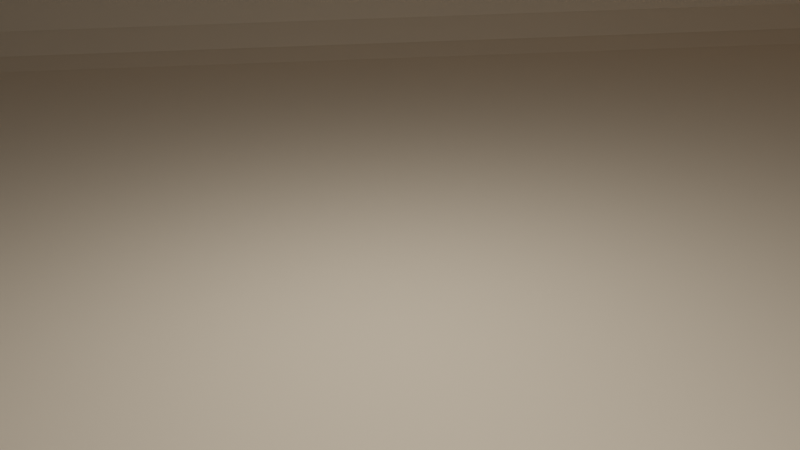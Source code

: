 # Source: GlassBox_ras.blend  (saved by Blender 3.2.14; exported with 4.5.12 LTS)
import bpy
from mathutils import Matrix  # noqa: F401  (used for matrix-valued properties, if any)

bpy.ops.wm.read_factory_settings(use_empty=True)
scene = bpy.context.scene
scene.name = 'Scene'

# ---- collections
col_collection = bpy.data.collections.new('Collection'); scene.collection.children.link(col_collection)

# ---- images (referenced by path relative to the original .blend; pixels are not part of the script)
import os
ASSET_DIR = os.environ.get("B2B_ASSET_DIR", "")  # directory of the original .blend (textures are referenced by path, not embedded)
HERE = os.path.dirname(os.path.abspath(__file__))  # packed textures are extracted next to this script under _unpacked/

def load_image(name, relpath, width, height, colorspace="sRGB"):
    """Load a texture the original file referenced (path relative to the .blend, or extracted next to this script)."""
    p = next((c for c in (os.path.join(HERE, relpath), os.path.join(ASSET_DIR, relpath)) if relpath and os.path.exists(c)), "")
    if p:
        img = bpy.data.images.load(p, check_existing=True)
        img.name = name
    else:  # same state as the original file: an image datablock whose file is absent (Cycles renders it pink)
        img = bpy.data.images.new(name, width, height)
        img.source = "FILE"
        img.filepath = "//" + (relpath or name)
    img.colorspace_settings.name = colorspace
    return img
img_hdr_111_parking_lot_2_env_hdr = load_image('HDR_111_Parking_Lot_2_Env.hdr', 'HDR_111_Parking_Lot_2_Env.hdr', 1024, 1024, 'Linear Rec.709')

# ---- materials (node trees are filled in below, after node groups)
mat_glass = bpy.data.materials.new('glass')
mat_glass.use_transparent_shadow = False
mat_octopus = bpy.data.materials.new('octopus')
mat_octopus.use_transparent_shadow = False
mat_cloth = bpy.data.materials.new('cloth')
mat_cloth.use_transparent_shadow = False

# ---- material node trees
mat_glass.use_nodes = True; mat_glass.node_tree.nodes.clear()
_N = mat_glass.node_tree.nodes; _L = mat_glass.node_tree.links
n0 = _N.new('ShaderNodeOutputMaterial'); n0.name = 'Material Output'; n0.location = (300, 300)
n1 = _N.new('ShaderNodeBsdfGlass'); n1.name = 'Glass BSDF'; n1.location = (10, 300)
n1.distribution = 'BECKMANN'
n1.inputs[2].default_value = 1.4
_L.new(n1.outputs[0], n0.inputs[0])
n0.is_active_output = True
mat_octopus.use_nodes = True; mat_octopus.node_tree.nodes.clear()
_N = mat_octopus.node_tree.nodes; _L = mat_octopus.node_tree.links
n0 = _N.new('ShaderNodeBsdfPrincipled'); n0.name = 'Principled BSDF'; n0.location = (10, 300)
n0.distribution = 'GGX'
n0.subsurface_method = 'RANDOM_WALK_SKIN'
n0.inputs[0].default_value = (0.718, 0.2112, 0.8, 1.0)
n0.inputs[2].default_value = 0.2806
n0.inputs[3].default_value = 1.45
n0.inputs[11].default_value = 1.01
n0.inputs[27].default_value = (0.0, 0.0, 0.0, 1.0)
n0.inputs[28].default_value = 1.0
n1 = _N.new('ShaderNodeOutputMaterial'); n1.name = 'Material Output'; n1.location = (300, 300)
_L.new(n0.outputs[0], n1.inputs[0])
n1.is_active_output = True
mat_cloth.use_nodes = True; mat_cloth.node_tree.nodes.clear()
_N = mat_cloth.node_tree.nodes; _L = mat_cloth.node_tree.links
n0 = _N.new('ShaderNodeBsdfPrincipled'); n0.name = 'Principled BSDF'; n0.location = (10, 300)
n0.distribution = 'GGX'
n0.subsurface_method = 'RANDOM_WALK_SKIN'
n0.inputs[0].default_value = (0.8, 0.6539, 0.4864, 1.0)
n0.inputs[2].default_value = 1.0
n0.inputs[3].default_value = 1.45
n0.inputs[27].default_value = (0.0, 0.0, 0.0, 1.0)
n0.inputs[28].default_value = 1.0
n1 = _N.new('ShaderNodeOutputMaterial'); n1.name = 'Material Output'; n1.location = (300, 300)
_L.new(n0.outputs[0], n1.inputs[0])
n1.is_active_output = True

# ---- world
world_world = bpy.data.worlds.new('World'); scene.world = world_world
world_world.use_nodes = True; world_world.node_tree.nodes.clear()
_N = world_world.node_tree.nodes; _L = world_world.node_tree.links
n0 = _N.new('ShaderNodeOutputWorld'); n0.name = 'World Output'; n0.location = (300, 300)
n1 = _N.new('ShaderNodeTexEnvironment'); n1.name = 'Environment Texture'; n1.location = (-193, 316)
n1.image = img_hdr_111_parking_lot_2_env_hdr
n2 = _N.new('ShaderNodeMath'); n2.name = 'Math'; n2.location = (107, 301)
n2.operation = 'MULTIPLY'
n2.inputs[1].default_value = 0.2
_L.new(n1.outputs[0], n2.inputs[0])
_L.new(n2.outputs[0], n0.inputs[0])
n0.is_active_output = True
world_world.color = (0.05088, 0.05088, 0.05088)
world_world.use_sun_shadow = False
world_world.sun_shadow_jitter_overblur = 0.0

# ---- cameras
cam_camera = bpy.data.cameras.new('Camera')
cam_camera.clip_end = 107.1
cam_camera.lens = 45.0
cam_camera.ortho_scale = 7.314

# ---- lights
light_point = bpy.data.lights.new('Point', 'POINT')
light_point.transmission_factor = 0.0
light_point.energy = 3000.0
light_point.shadow_soft_size = 0.25
light_point.shadow_maximum_resolution = 0.006
light_point.use_absolute_resolution = True
light_point_002 = bpy.data.lights.new('Point.002', 'POINT')
light_point_002.transmission_factor = 0.0
light_point_002.use_shadow = False
light_point_002.energy = 3000.0
light_point_002.shadow_soft_size = 0.25
light_point_002.shadow_maximum_resolution = 0.006
light_point_002.use_absolute_resolution = True

# ---- meshes
me_plane = bpy.data.meshes.new('Plane')
me_plane.from_pydata([(-5.0, -5.0, 0.0), (5.0, -5.0, 0.0), (-5.0, 5.0, 0.0), (5.0, 5.0, 0.0), (-5.0, 5.0, 10.49), (-5.0, -5.0, 10.49), (5.0, -5.0, 10.49), (5.0, 5.0, 10.49)], [], [(0, 2, 3, 1), (3, 2, 4, 7), (0, 1, 6, 5), (1, 3, 7, 6), (2, 0, 5, 4)])
_uv = me_plane.uv_layers.new(name='UVMap')
_uv.uv.foreach_set('vector', [0.0, 0.0, 0.0, 1.0, 1.0, 1.0, 1.0, 0.0, 1.0, 1.0, 0.0, 1.0, 0.0, 1.0, 1.0, 1.0, 0.0, 0.0, 1.0, 0.0, 1.0, 0.0, 0.0, 0.0, 1.0, 0.0, 1.0, 1.0, 1.0, 1.0, 1.0, 0.0, 0.0, 1.0, 0.0, 0.0, 0.0, 0.0, 0.0, 1.0])
me_plane.materials.append(mat_glass)
me_plane.materials.append(mat_octopus)
me_plane.use_mirror_x = True
me_plane.update()
me_plane_001 = bpy.data.meshes.new('Plane.001')
me_plane_001.from_pydata([(5.0, -5.0, 0.0), (-5.0, -5.0, 8.342), (-5.0, 5.0, 8.342), (5.0, 5.0, 8.342), (-3.878, -5.0, 0.0), (-5.0, -5.0, 1.122), (-4.168, -5.0, 0.03823), (-4.439, -5.0, 0.1503), (-4.671, -5.0, 0.3286), (-4.85, -5.0, 0.561), (-4.962, -5.0, 0.8316), (-3.878, 3.878, 0.0), (-5.0, 5.0, 1.122), (-4.168, 4.168, 0.03823), (-4.439, 4.439, 0.1503), (-4.671, 4.671, 0.3286), (-4.85, 4.85, 0.561), (-4.962, 4.962, 0.8316), (5.0, 5.0, 1.122), (5.0, 3.878, 0.0), (5.0, 4.962, 0.8316), (5.0, 4.85, 0.561), (5.0, 4.671, 0.3286), (5.0, 4.439, 0.1503), (5.0, 4.168, 0.03823), (10.83, -5.0, 0.0), (10.83, 5.0, 8.342), (10.83, 5.0, 1.122), (10.83, 3.878, 0.0), (10.83, 4.962, 0.8316), (10.83, 4.85, 0.561), (10.83, 4.671, 0.3286), (10.83, 4.439, 0.1503), (10.83, 4.168, 0.03823), (14.95, -5.0, 0.0), (14.95, 5.0, 8.342), (14.95, 5.0, 1.122), (14.95, 3.878, 0.0), (14.95, 4.962, 0.8316), (14.95, 4.85, 0.561), (14.95, 4.671, 0.3286), (14.95, 4.439, 0.1503), (14.95, 4.168, 0.03823)], [], [(12, 18, 3, 2), (4, 0, 19, 11), (12, 5, 10, 17), (17, 10, 9, 16), (16, 9, 8, 15), (15, 8, 7, 14), (14, 7, 6, 13), (13, 6, 4, 11), (18, 12, 17, 20), (20, 17, 16, 21), (21, 16, 15, 22), (22, 15, 14, 23), (23, 14, 13, 24), (24, 13, 11, 19), (5, 12, 2, 1), (24, 19, 28, 33), (18, 20, 29, 27), (23, 24, 33, 32), (22, 23, 32, 31), (19, 0, 25, 28), (21, 22, 31, 30), (20, 21, 30, 29), (3, 18, 27, 26), (32, 33, 42, 41), (30, 31, 40, 39), (27, 29, 38, 36), (26, 27, 36, 35), (33, 28, 37, 42), (31, 32, 41, 40), (29, 30, 39, 38), (28, 25, 34, 37)])
_uv = me_plane_001.uv_layers.new(name='UVMap')
_uv.uv.foreach_set('vector', [0.0, 1.0, 1.0, 1.0, 1.0, 1.0, 0.0, 1.0, 0.1122, 0.0, 1.0, 0.0, 1.0, 0.8878, 0.1122, 0.8878, 0.0, 1.0, 0.0, 0.0, 0.0, 0.0, 0.001911, 0.9981, 0.001911, 0.9981, 0.0, 0.0, 0.0, 0.0, 0.007516, 0.9925, 0.007516, 0.9925, 0.0, 0.0, 0.0, 0.0, 0.01643, 0.9836, 0.01643, 0.9836, 0.0, 0.0, 0.0561, 0.0, 0.0561, 0.9439, 0.0561, 0.9439, 0.0561, 0.0, 0.08316, 0.0, 0.08316, 0.9168, 0.08316, 0.9168, 0.08316, 0.0, 0.1122, 0.0, 0.1122, 0.8878, 1.0, 1.0, 0.0, 1.0, 0.001911, 0.9981, 1.0, 1.0, 1.0, 1.0, 0.001911, 0.9981, 0.007516, 0.9925, 1.0, 1.0, 1.0, 1.0, 0.007516, 0.9925, 0.01643, 0.9836, 1.0, 1.0, 1.0, 1.0, 0.01643, 0.9836, 0.0561, 0.9439, 1.0, 0.9439, 1.0, 0.9439, 0.0561, 0.9439, 0.08316, 0.9168, 1.0, 0.9168, 1.0, 0.9168, 0.08316, 0.9168, 0.1122, 0.8878, 1.0, 0.8878, 0.0, 0.0, 0.0, 1.0, 0.0, 1.0, 0.0, 0.0, 1.0, 0.9168, 1.0, 0.8878, 1.0, 0.8878, 1.0, 0.9168, 1.0, 1.0, 1.0, 1.0, 1.0, 1.0, 1.0, 1.0, 1.0, 0.9439, 1.0, 0.9168, 1.0, 0.9168, 1.0, 0.9439, 1.0, 1.0, 1.0, 0.9439, 1.0, 0.9439, 1.0, 1.0, 1.0, 0.8878, 1.0, 0.0, 1.0, 0.0, 1.0, 0.8878, 1.0, 1.0, 1.0, 1.0, 1.0, 1.0, 1.0, 1.0, 1.0, 1.0, 1.0, 1.0, 1.0, 1.0, 1.0, 1.0, 1.0, 1.0, 1.0, 1.0, 1.0, 1.0, 1.0, 1.0, 1.0, 0.9439, 1.0, 0.9168, 1.0, 0.9168, 1.0, 0.9439, 1.0, 1.0, 1.0, 1.0, 1.0, 1.0, 1.0, 1.0, 1.0, 1.0, 1.0, 1.0, 1.0, 1.0, 1.0, 1.0, 1.0, 1.0, 1.0, 1.0, 1.0, 1.0, 1.0, 1.0, 1.0, 0.9168, 1.0, 0.8878, 1.0, 0.8878, 1.0, 0.9168, 1.0, 1.0, 1.0, 0.9439, 1.0, 0.9439, 1.0, 1.0, 1.0, 1.0, 1.0, 1.0, 1.0, 1.0, 1.0, 1.0, 1.0, 0.8878, 1.0, 0.0, 1.0, 0.0, 1.0, 0.8878])
me_plane_001.materials.append(mat_cloth)
me_plane_001.use_mirror_x = True
me_plane_001.update()

# ---- objects
ob_point = bpy.data.objects.new('Point', light_point)
ob_point_001 = bpy.data.objects.new('Point.001', light_point_002)
ob_camera = bpy.data.objects.new('Camera', cam_camera)
ob_plane = bpy.data.objects.new('Plane', me_plane)
ob_plane_001 = bpy.data.objects.new('Plane.001', me_plane_001)

# ---- transforms, parenting, visibility, modifiers, constraints
ob_point.location = (14.21, 1.725, 13.42)
ob_point_001.location = (-0.2899, -0.7215, 12.73)
ob_camera.location = (23.1, -0.9823, 11.73)
ob_camera.rotation_euler = (1.202, 0.03103, 1.528)
ob_camera.scale = (1.0, 1.0, 1.0)
ob_camera.lock_rotations_4d = False
ob_camera.empty_display_type = 'ARROWS'
ob_camera.color = (0.0, 0.0, 0.0, 0.0)
ob_camera.display_type = 'WIRE'
ob_camera.lineart.crease_threshold = 0.0
ob_plane.location = (0.0, 0.0, 0.0)
ob_plane.scale = (0.841, 0.791, 0.45)
ob_plane.hide_render = True
ob_plane.lineart.crease_threshold = 0.0
ob_plane.use_mesh_mirror_x = True
_m = ob_plane.modifiers.new('Solidify', 'SOLIDIFY')
_m.thickness = -0.08
_m.bevel_convex = 1.0
ob_plane_001.location = (2.803, 0.0, 0.01)
ob_plane_001.rotation_euler = (0.0, -0.0, 6.265)
ob_plane_001.scale = (9.432, 9.432, 9.432)
ob_plane_001.lineart.crease_threshold = 0.0
ob_plane_001.use_mesh_mirror_x = True

# ---- collection membership
scene.collection.objects.link(ob_point)
scene.collection.objects.link(ob_point_001)
col_collection.objects.link(ob_camera)
col_collection.objects.link(ob_plane)
col_collection.objects.link(ob_plane_001)

# ---- scene / render settings (as saved in the file)
scene.camera = ob_camera
scene.frame_start = 1; scene.frame_end = 250; scene.frame_set(1)
scene.render.engine = 'BLENDER_EEVEE_NEXT'
scene.cycles.samples = 256
scene.cycles.sampling_pattern = 'TABULATED_SOBOL'
scene.cycles.use_adaptive_sampling = False
scene.cycles.use_light_tree = False
scene.eevee.taa_render_samples = 16
scene.view_settings.view_transform = 'Filmic'
bpy.context.view_layer.update()
